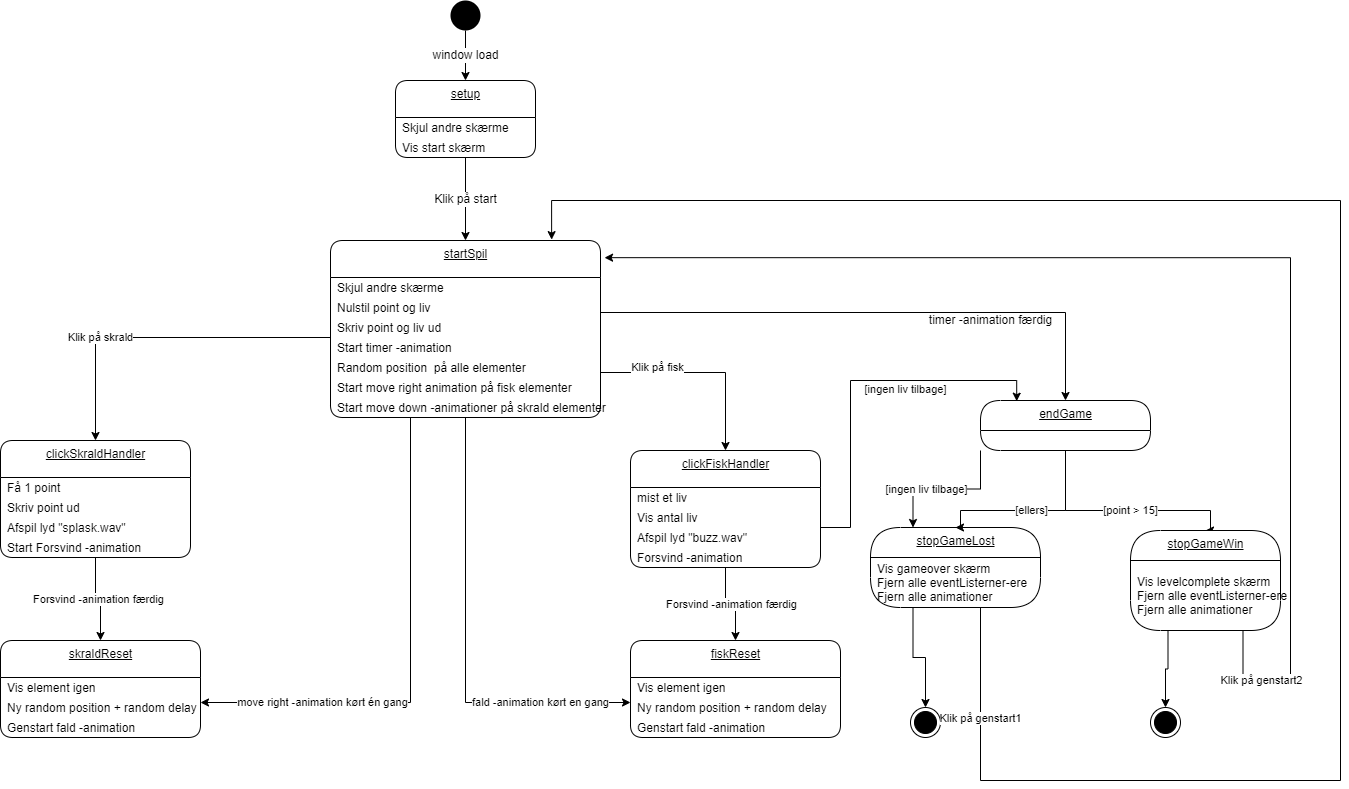

The diagram above was exported from draw.io. Its source (the exported page's mxGraphModel, read from the mxfile embedded in the PNG):
<mxGraphModel dx="189" dy="619" grid="1" gridSize="10" guides="1" tooltips="1" connect="1" arrows="1" fold="1" page="1" pageScale="1" pageWidth="827" pageHeight="1169" math="0" shadow="0">
  <root>
    <mxCell id="0" />
    <mxCell id="1" parent="0" />
    <mxCell id="23" value="&lt;span style=&quot;font-size: 12px&quot;&gt;window load&lt;/span&gt;" style="edgeStyle=orthogonalEdgeStyle;rounded=0;orthogonalLoop=1;jettySize=auto;html=1;exitX=0.5;exitY=1;exitDx=0;exitDy=0;entryX=0.5;entryY=0;entryDx=0;entryDy=0;" parent="1" source="2" target="63" edge="1">
      <mxGeometry relative="1" as="geometry">
        <mxPoint x="260" y="80" as="targetPoint" />
      </mxGeometry>
    </mxCell>
    <mxCell id="2" value="" style="ellipse;fillColor=#000000;strokeColor=none;" parent="1" vertex="1">
      <mxGeometry x="460" width="30" height="30" as="geometry" />
    </mxCell>
    <mxCell id="25" value="startSpil" style="swimlane;fontStyle=4;align=center;verticalAlign=top;childLayout=stackLayout;horizontal=1;startSize=37;horizontalStack=0;resizeParent=1;resizeParentMax=0;resizeLast=0;collapsible=0;marginBottom=0;html=1;rounded=1;absoluteArcSize=1;arcSize=25;" parent="1" vertex="1">
      <mxGeometry x="340" y="240" width="270" height="177" as="geometry" />
    </mxCell>
    <mxCell id="26" value="Skjul andre skærme" style="fillColor=none;strokeColor=none;align=left;verticalAlign=middle;spacingLeft=5;" parent="25" vertex="1">
      <mxGeometry y="37" width="270" height="20" as="geometry" />
    </mxCell>
    <mxCell id="46" value="Nulstil point og liv" style="fillColor=none;strokeColor=none;align=left;verticalAlign=middle;spacingLeft=5;" parent="25" vertex="1">
      <mxGeometry y="57" width="270" height="20" as="geometry" />
    </mxCell>
    <mxCell id="47" value="Skriv point og liv ud" style="fillColor=none;strokeColor=none;align=left;verticalAlign=middle;spacingLeft=5;" parent="25" vertex="1">
      <mxGeometry y="77" width="270" height="20" as="geometry" />
    </mxCell>
    <mxCell id="49" value="Start timer -animation" style="fillColor=none;strokeColor=none;align=left;verticalAlign=middle;spacingLeft=5;" parent="25" vertex="1">
      <mxGeometry y="97" width="270" height="20" as="geometry" />
    </mxCell>
    <mxCell id="50" value="Random position  på alle elementer" style="fillColor=none;strokeColor=none;align=left;verticalAlign=middle;spacingLeft=5;" parent="25" vertex="1">
      <mxGeometry y="117" width="270" height="20" as="geometry" />
    </mxCell>
    <mxCell id="51" value="Start move right animation på fisk elementer" style="fillColor=none;strokeColor=none;align=left;verticalAlign=middle;spacingLeft=5;" parent="25" vertex="1">
      <mxGeometry y="137" width="270" height="20" as="geometry" />
    </mxCell>
    <mxCell id="52" value="Start move down -animationer på skrald elementer" style="fillColor=none;strokeColor=none;align=left;verticalAlign=middle;spacingLeft=5;" parent="25" vertex="1">
      <mxGeometry y="157" width="270" height="20" as="geometry" />
    </mxCell>
    <mxCell id="53" value="&lt;span style=&quot;font-size: 12px&quot;&gt;Klik på start&lt;/span&gt;" style="edgeStyle=orthogonalEdgeStyle;rounded=0;orthogonalLoop=1;jettySize=auto;html=1;exitX=0.5;exitY=1;exitDx=0;exitDy=0;entryX=0.5;entryY=0;entryDx=0;entryDy=0;" parent="1" source="65" target="25" edge="1">
      <mxGeometry relative="1" as="geometry">
        <mxPoint x="260" y="157" as="sourcePoint" />
      </mxGeometry>
    </mxCell>
    <mxCell id="55" value="clickSkraldHandler" style="swimlane;fontStyle=4;align=center;verticalAlign=top;childLayout=stackLayout;horizontal=1;startSize=37;horizontalStack=0;resizeParent=1;resizeParentMax=0;resizeLast=0;collapsible=0;marginBottom=0;html=1;rounded=1;absoluteArcSize=1;arcSize=25;" parent="1" vertex="1">
      <mxGeometry x="10" y="440" width="190" height="117" as="geometry" />
    </mxCell>
    <mxCell id="56" value="Få 1 point" style="fillColor=none;strokeColor=none;align=left;verticalAlign=middle;spacingLeft=5;" parent="55" vertex="1">
      <mxGeometry y="37" width="190" height="20" as="geometry" />
    </mxCell>
    <mxCell id="57" value="Skriv point ud" style="fillColor=none;strokeColor=none;align=left;verticalAlign=middle;spacingLeft=5;" parent="55" vertex="1">
      <mxGeometry y="57" width="190" height="20" as="geometry" />
    </mxCell>
    <mxCell id="117" value="Afspil lyd &quot;splask.wav&quot;" style="fillColor=none;strokeColor=none;align=left;verticalAlign=middle;spacingLeft=5;" parent="55" vertex="1">
      <mxGeometry y="77" width="190" height="20" as="geometry" />
    </mxCell>
    <mxCell id="58" value="Start Forsvind -animation" style="fillColor=none;strokeColor=none;align=left;verticalAlign=middle;spacingLeft=5;" parent="55" vertex="1">
      <mxGeometry y="97" width="190" height="20" as="geometry" />
    </mxCell>
    <mxCell id="63" value="setup" style="swimlane;fontStyle=4;align=center;verticalAlign=top;childLayout=stackLayout;horizontal=1;startSize=37;horizontalStack=0;resizeParent=1;resizeParentMax=0;resizeLast=0;collapsible=0;marginBottom=0;html=1;rounded=1;absoluteArcSize=1;arcSize=25;" parent="1" vertex="1">
      <mxGeometry x="405" y="80" width="140" height="77" as="geometry" />
    </mxCell>
    <mxCell id="64" value="Skjul andre skærme" style="fillColor=none;strokeColor=none;align=left;verticalAlign=middle;spacingLeft=5;" parent="63" vertex="1">
      <mxGeometry y="37" width="140" height="20" as="geometry" />
    </mxCell>
    <mxCell id="65" value="Vis start skærm" style="fillColor=none;strokeColor=none;align=left;verticalAlign=middle;spacingLeft=5;" parent="63" vertex="1">
      <mxGeometry y="57" width="140" height="20" as="geometry" />
    </mxCell>
    <mxCell id="68" value="skraldReset" style="swimlane;fontStyle=4;align=center;verticalAlign=top;childLayout=stackLayout;horizontal=1;startSize=37;horizontalStack=0;resizeParent=1;resizeParentMax=0;resizeLast=0;collapsible=0;marginBottom=0;html=1;rounded=1;absoluteArcSize=1;arcSize=25;" parent="1" vertex="1">
      <mxGeometry x="10" y="640" width="200" height="97" as="geometry" />
    </mxCell>
    <mxCell id="69" value="Vis element igen" style="fillColor=none;strokeColor=none;align=left;verticalAlign=middle;spacingLeft=5;" parent="68" vertex="1">
      <mxGeometry y="37" width="200" height="20" as="geometry" />
    </mxCell>
    <mxCell id="70" value="Ny random position + random delay" style="fillColor=none;strokeColor=none;align=left;verticalAlign=middle;spacingLeft=5;" parent="68" vertex="1">
      <mxGeometry y="57" width="200" height="20" as="geometry" />
    </mxCell>
    <mxCell id="71" value="Genstart fald -animation" style="fillColor=none;strokeColor=none;align=left;verticalAlign=middle;spacingLeft=5;" parent="68" vertex="1">
      <mxGeometry y="77" width="200" height="20" as="geometry" />
    </mxCell>
    <mxCell id="72" value="Forsvind -animation færdig" style="edgeStyle=orthogonalEdgeStyle;rounded=0;orthogonalLoop=1;jettySize=auto;html=1;exitX=0.5;exitY=1;exitDx=0;exitDy=0;entryX=0.5;entryY=0;entryDx=0;entryDy=0;" parent="1" source="58" target="68" edge="1">
      <mxGeometry relative="1" as="geometry" />
    </mxCell>
    <mxCell id="73" value="Klik på skrald" style="edgeStyle=orthogonalEdgeStyle;rounded=0;orthogonalLoop=1;jettySize=auto;html=1;exitX=0;exitY=0;exitDx=0;exitDy=0;entryX=0.5;entryY=0;entryDx=0;entryDy=0;" parent="1" target="55" edge="1">
      <mxGeometry x="0.3609" relative="1" as="geometry">
        <mxPoint as="offset" />
        <mxPoint x="340" y="337" as="sourcePoint" />
      </mxGeometry>
    </mxCell>
    <mxCell id="74" value="move right -animation kørt én gang" style="edgeStyle=orthogonalEdgeStyle;rounded=0;orthogonalLoop=1;jettySize=auto;html=1;exitX=0.5;exitY=1;exitDx=0;exitDy=0;entryX=1;entryY=0.25;entryDx=0;entryDy=0;" parent="1" source="52" target="70" edge="1">
      <mxGeometry x="0.5556" relative="1" as="geometry">
        <Array as="points">
          <mxPoint x="420" y="417" />
          <mxPoint x="420" y="702" />
        </Array>
        <mxPoint as="offset" />
      </mxGeometry>
    </mxCell>
    <mxCell id="75" value="clickFiskHandler" style="swimlane;fontStyle=4;align=center;verticalAlign=top;childLayout=stackLayout;horizontal=1;startSize=37;horizontalStack=0;resizeParent=1;resizeParentMax=0;resizeLast=0;collapsible=0;marginBottom=0;html=1;rounded=1;absoluteArcSize=1;arcSize=25;" parent="1" vertex="1">
      <mxGeometry x="640" y="450" width="190" height="117" as="geometry" />
    </mxCell>
    <mxCell id="76" value="mist et liv" style="fillColor=none;strokeColor=none;align=left;verticalAlign=middle;spacingLeft=5;" parent="75" vertex="1">
      <mxGeometry y="37" width="190" height="20" as="geometry" />
    </mxCell>
    <mxCell id="77" value="Vis antal liv" style="fillColor=none;strokeColor=none;align=left;verticalAlign=middle;spacingLeft=5;" parent="75" vertex="1">
      <mxGeometry y="57" width="190" height="20" as="geometry" />
    </mxCell>
    <mxCell id="118" value="Afspil lyd &quot;buzz.wav&quot;" style="fillColor=none;strokeColor=none;align=left;verticalAlign=middle;spacingLeft=5;" parent="75" vertex="1">
      <mxGeometry y="77" width="190" height="20" as="geometry" />
    </mxCell>
    <mxCell id="78" value="Forsvind -animation" style="fillColor=none;strokeColor=none;align=left;verticalAlign=middle;spacingLeft=5;" parent="75" vertex="1">
      <mxGeometry y="97" width="190" height="20" as="geometry" />
    </mxCell>
    <mxCell id="79" value="fiskReset" style="swimlane;fontStyle=4;align=center;verticalAlign=top;childLayout=stackLayout;horizontal=1;startSize=37;horizontalStack=0;resizeParent=1;resizeParentMax=0;resizeLast=0;collapsible=0;marginBottom=0;html=1;rounded=1;absoluteArcSize=1;arcSize=25;" parent="1" vertex="1">
      <mxGeometry x="640" y="640" width="210" height="97" as="geometry" />
    </mxCell>
    <mxCell id="80" value="Vis element igen" style="fillColor=none;strokeColor=none;align=left;verticalAlign=middle;spacingLeft=5;" parent="79" vertex="1">
      <mxGeometry y="37" width="210" height="20" as="geometry" />
    </mxCell>
    <mxCell id="81" value="Ny random position + random delay" style="fillColor=none;strokeColor=none;align=left;verticalAlign=middle;spacingLeft=5;" parent="79" vertex="1">
      <mxGeometry y="57" width="210" height="20" as="geometry" />
    </mxCell>
    <mxCell id="82" value="Genstart fald -animation" style="fillColor=none;strokeColor=none;align=left;verticalAlign=middle;spacingLeft=5;" parent="79" vertex="1">
      <mxGeometry y="77" width="210" height="20" as="geometry" />
    </mxCell>
    <mxCell id="83" value="Forsvind -animation færdig" style="edgeStyle=orthogonalEdgeStyle;rounded=0;orthogonalLoop=1;jettySize=auto;html=1;exitX=0.5;exitY=1;exitDx=0;exitDy=0;entryX=0.5;entryY=0;entryDx=0;entryDy=0;" parent="1" source="78" target="79" edge="1">
      <mxGeometry relative="1" as="geometry" />
    </mxCell>
    <mxCell id="84" value="Klik på fisk" style="edgeStyle=orthogonalEdgeStyle;rounded=0;orthogonalLoop=1;jettySize=auto;html=1;exitX=1;exitY=0.75;exitDx=0;exitDy=0;entryX=0.5;entryY=0;entryDx=0;entryDy=0;" parent="1" source="50" target="75" edge="1">
      <mxGeometry x="-0.4366" y="5" relative="1" as="geometry">
        <mxPoint as="offset" />
      </mxGeometry>
    </mxCell>
    <mxCell id="85" value="fald -animation kørt en gang" style="edgeStyle=orthogonalEdgeStyle;rounded=0;orthogonalLoop=1;jettySize=auto;html=1;exitX=0.5;exitY=1;exitDx=0;exitDy=0;entryX=0;entryY=0.25;entryDx=0;entryDy=0;" parent="1" source="52" edge="1">
      <mxGeometry x="0.599" relative="1" as="geometry">
        <mxPoint x="494.1700000000001" y="437.26" as="sourcePoint" />
        <mxPoint x="640" y="702" as="targetPoint" />
        <Array as="points">
          <mxPoint x="475" y="702" />
        </Array>
        <mxPoint as="offset" />
      </mxGeometry>
    </mxCell>
    <mxCell id="87" value="&lt;span style=&quot;font-size: 12px&quot;&gt;timer -animation færdig&lt;/span&gt;" style="edgeStyle=orthogonalEdgeStyle;rounded=0;orthogonalLoop=1;jettySize=auto;html=1;entryX=0.5;entryY=0;entryDx=0;entryDy=0;exitX=1;exitY=0.75;exitDx=0;exitDy=0;" parent="1" source="46" target="88" edge="1">
      <mxGeometry x="0.4104" y="-8" relative="1" as="geometry">
        <mxPoint x="740.0000000000002" y="120" as="sourcePoint" />
        <mxPoint x="765" y="87" as="targetPoint" />
        <mxPoint as="offset" />
      </mxGeometry>
    </mxCell>
    <mxCell id="88" value="endGame" style="swimlane;fontStyle=4;align=center;verticalAlign=top;childLayout=stackLayout;horizontal=1;startSize=30;horizontalStack=0;resizeParent=1;resizeParentMax=0;resizeLast=0;collapsible=0;marginBottom=0;html=1;rounded=1;absoluteArcSize=1;arcSize=50;" parent="1" vertex="1">
      <mxGeometry x="990" y="400" width="170" height="50" as="geometry" />
    </mxCell>
    <mxCell id="91" value="[point &amp;gt; 15]" style="edgeStyle=orthogonalEdgeStyle;rounded=0;orthogonalLoop=1;jettySize=auto;html=1;exitX=0.5;exitY=1;exitDx=0;exitDy=0;entryX=0.5;entryY=0;entryDx=0;entryDy=0;" parent="1" target="92" edge="1">
      <mxGeometry relative="1" as="geometry">
        <mxPoint x="1060" y="520" as="targetPoint" />
        <Array as="points">
          <mxPoint x="1075" y="510" />
          <mxPoint x="1220" y="510" />
        </Array>
        <mxPoint x="1075" y="470" as="sourcePoint" />
      </mxGeometry>
    </mxCell>
    <mxCell id="92" value="stopGameWin" style="swimlane;fontStyle=4;align=center;verticalAlign=top;childLayout=stackLayout;horizontal=1;startSize=30;horizontalStack=0;resizeParent=1;resizeParentMax=0;resizeLast=0;collapsible=0;marginBottom=0;html=1;rounded=1;absoluteArcSize=1;arcSize=92;" parent="1" vertex="1">
      <mxGeometry x="1140" y="530" width="150" height="100" as="geometry" />
    </mxCell>
    <mxCell id="93" value="Vis levelcomplete skærm&#10;Fjern alle eventListerner-ere&#10;Fjern alle animationer" style="fillColor=none;strokeColor=none;align=left;verticalAlign=middle;spacingLeft=5;" parent="92" vertex="1">
      <mxGeometry y="30" width="150" height="70" as="geometry" />
    </mxCell>
    <mxCell id="94" style="edgeStyle=orthogonalEdgeStyle;rounded=0;orthogonalLoop=1;jettySize=auto;html=1;exitX=0.25;exitY=1;exitDx=0;exitDy=0;entryX=0.5;entryY=0;entryDx=0;entryDy=0;" parent="1" source="93" target="102" edge="1">
      <mxGeometry relative="1" as="geometry">
        <mxPoint x="1185" y="620" as="targetPoint" />
      </mxGeometry>
    </mxCell>
    <mxCell id="95" value="stopGameLost" style="swimlane;fontStyle=4;align=center;verticalAlign=top;childLayout=stackLayout;horizontal=1;startSize=30;horizontalStack=0;resizeParent=1;resizeParentMax=0;resizeLast=0;collapsible=0;marginBottom=0;html=1;rounded=1;absoluteArcSize=1;arcSize=92;" parent="1" vertex="1">
      <mxGeometry x="880" y="527" width="170" height="80" as="geometry" />
    </mxCell>
    <mxCell id="96" value="Vis gameover skærm&#10;Fjern alle eventListerner-ere&#10;Fjern alle animationer" style="fillColor=none;strokeColor=none;align=left;verticalAlign=middle;spacingLeft=5;" parent="95" vertex="1">
      <mxGeometry y="30" width="170" height="50" as="geometry" />
    </mxCell>
    <mxCell id="98" value="[ellers]" style="edgeStyle=orthogonalEdgeStyle;rounded=0;orthogonalLoop=1;jettySize=auto;html=1;exitX=0.5;exitY=1;exitDx=0;exitDy=0;entryX=0.5;entryY=0;entryDx=0;entryDy=0;" parent="1" source="88" target="95" edge="1">
      <mxGeometry relative="1" as="geometry">
        <mxPoint x="974" y="530" as="targetPoint" />
        <Array as="points">
          <mxPoint x="1075" y="510" />
          <mxPoint x="970" y="510" />
          <mxPoint x="970" y="527" />
        </Array>
        <mxPoint x="1075" y="470" as="sourcePoint" />
      </mxGeometry>
    </mxCell>
    <mxCell id="99" style="edgeStyle=orthogonalEdgeStyle;rounded=0;orthogonalLoop=1;jettySize=auto;html=1;exitX=0;exitY=0;exitDx=0;exitDy=0;entryX=0.25;entryY=0;entryDx=0;entryDy=0;" parent="1" target="95" edge="1">
      <mxGeometry relative="1" as="geometry">
        <mxPoint x="939" y="530" as="targetPoint" />
        <mxPoint x="990" y="450" as="sourcePoint" />
      </mxGeometry>
    </mxCell>
    <mxCell id="100" value="[ingen liv tilbage]" style="edgeLabel;html=1;align=center;verticalAlign=middle;resizable=0;points=[];" parent="99" vertex="1" connectable="0">
      <mxGeometry x="0.2849" relative="1" as="geometry">
        <mxPoint as="offset" />
      </mxGeometry>
    </mxCell>
    <mxCell id="101" value="" style="ellipse;html=1;shape=endState;fillColor=#000000;strokeColor=#000000;" parent="1" vertex="1">
      <mxGeometry x="920" y="707" width="30" height="30" as="geometry" />
    </mxCell>
    <mxCell id="102" value="" style="ellipse;html=1;shape=endState;fillColor=#000000;strokeColor=#000000;" parent="1" vertex="1">
      <mxGeometry x="1160" y="707" width="30" height="30" as="geometry" />
    </mxCell>
    <mxCell id="103" value="Klik på genstart1" style="edgeStyle=orthogonalEdgeStyle;rounded=0;orthogonalLoop=1;jettySize=auto;html=1;exitX=0.75;exitY=1;exitDx=0;exitDy=0;entryX=0.819;entryY=-0.005;entryDx=0;entryDy=0;entryPerimeter=0;" parent="1" source="96" target="25" edge="1">
      <mxGeometry x="-0.8707" relative="1" as="geometry">
        <mxPoint x="710" y="263" as="targetPoint" />
        <Array as="points">
          <mxPoint x="990" y="607" />
          <mxPoint x="990" y="780" />
          <mxPoint x="1350" y="780" />
          <mxPoint x="1350" y="200" />
          <mxPoint x="561" y="200" />
        </Array>
        <mxPoint y="1" as="offset" />
      </mxGeometry>
    </mxCell>
    <mxCell id="104" value="Klik på genstart2" style="edgeStyle=orthogonalEdgeStyle;rounded=0;orthogonalLoop=1;jettySize=auto;html=1;exitX=0.75;exitY=1;exitDx=0;exitDy=0;entryX=1.015;entryY=0.097;entryDx=0;entryDy=0;entryPerimeter=0;" parent="1" source="93" target="25" edge="1">
      <mxGeometry x="-0.8851" relative="1" as="geometry">
        <mxPoint x="1255" y="780" as="targetPoint" />
        <Array as="points">
          <mxPoint x="1255" y="680" />
          <mxPoint x="1300" y="680" />
          <mxPoint x="1300" y="259" />
        </Array>
        <mxPoint x="-1" as="offset" />
      </mxGeometry>
    </mxCell>
    <mxCell id="109" style="edgeStyle=orthogonalEdgeStyle;rounded=0;orthogonalLoop=1;jettySize=auto;html=1;exitX=0.25;exitY=1;exitDx=0;exitDy=0;entryX=0.5;entryY=0;entryDx=0;entryDy=0;" parent="1" source="96" target="101" edge="1">
      <mxGeometry relative="1" as="geometry" />
    </mxCell>
    <mxCell id="110" style="edgeStyle=orthogonalEdgeStyle;rounded=0;orthogonalLoop=1;jettySize=auto;html=1;exitX=1;exitY=0.5;exitDx=0;exitDy=0;entryX=0.213;entryY=0.014;entryDx=0;entryDy=0;entryPerimeter=0;" parent="1" source="76" target="88" edge="1">
      <mxGeometry relative="1" as="geometry">
        <Array as="points">
          <mxPoint x="860" y="527" />
          <mxPoint x="860" y="380" />
          <mxPoint x="1026" y="380" />
        </Array>
      </mxGeometry>
    </mxCell>
    <mxCell id="111" value="[ingen liv tilbage]" style="edgeLabel;html=1;align=center;verticalAlign=middle;resizable=0;points=[];" parent="110" vertex="1" connectable="0">
      <mxGeometry x="-0.0005" y="1" relative="1" as="geometry">
        <mxPoint x="55" y="-2" as="offset" />
      </mxGeometry>
    </mxCell>
  </root>
</mxGraphModel>